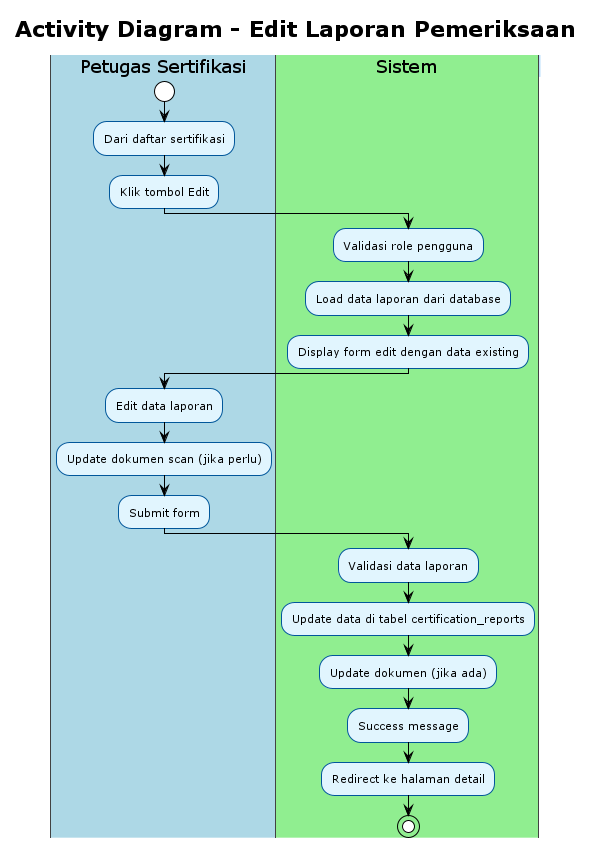

The diagram above was rendered by PlantUML. Its source (embedded in the PNG):
@startuml Activity Diagram - Edit Laporan Pemeriksaan
!theme plain
skinparam activity {
    BackgroundColor #E1F5FE
    BorderColor #01579B
    FontSize 11
}
skinparam swimlane {
    BackgroundColor #F5F5F5
    BorderColor #424242
    TitleBackgroundColor #BBDEFB
    TitleBorderColor #1976D2
}

title Activity Diagram - Edit Laporan Pemeriksaan

|#LightBlue|Petugas Sertifikasi|
start
:Dari daftar sertifikasi;
:Klik tombol Edit;

|#LightGreen|Sistem|
:Validasi role pengguna;
:Load data laporan dari database;
:Display form edit dengan data existing;

|#LightBlue|Petugas Sertifikasi|
:Edit data laporan;
:Update dokumen scan (jika perlu);
:Submit form;

|#LightGreen|Sistem|
:Validasi data laporan;
:Update data di tabel certification_reports;
:Update dokumen (jika ada);
:Success message;
:Redirect ke halaman detail;

stop

@enduml